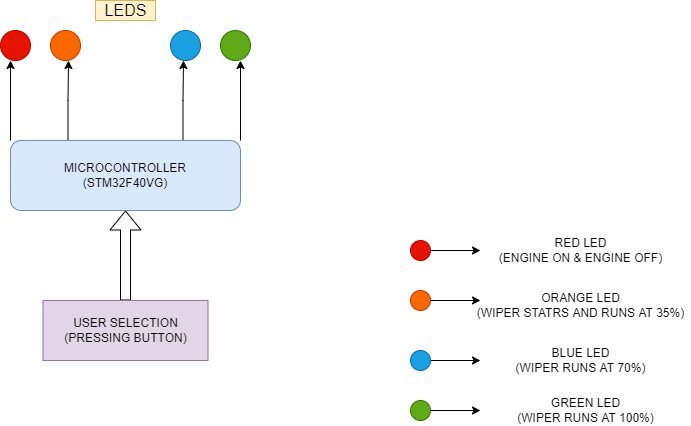

The diagram above was exported from draw.io. Its source (the exported page's mxGraphModel, read from the mxfile embedded in the PNG):
<mxGraphModel dx="1038" dy="489" grid="1" gridSize="10" guides="1" tooltips="1" connect="1" arrows="1" fold="1" page="1" pageScale="1" pageWidth="827" pageHeight="1169" math="0" shadow="0">
  <root>
    <mxCell id="0" />
    <mxCell id="1" parent="0" />
    <mxCell id="Y0hmJLEoONqY-SF9VMl_-53" style="edgeStyle=orthogonalEdgeStyle;rounded=0;orthogonalLoop=1;jettySize=auto;html=1;exitX=1;exitY=0;exitDx=0;exitDy=0;" edge="1" parent="1" source="Y0hmJLEoONqY-SF9VMl_-1">
      <mxGeometry relative="1" as="geometry">
        <mxPoint x="360" y="190" as="targetPoint" />
      </mxGeometry>
    </mxCell>
    <mxCell id="Y0hmJLEoONqY-SF9VMl_-54" style="edgeStyle=orthogonalEdgeStyle;rounded=0;orthogonalLoop=1;jettySize=auto;html=1;exitX=0.75;exitY=0;exitDx=0;exitDy=0;" edge="1" parent="1" source="Y0hmJLEoONqY-SF9VMl_-1">
      <mxGeometry relative="1" as="geometry">
        <mxPoint x="303" y="190" as="targetPoint" />
      </mxGeometry>
    </mxCell>
    <mxCell id="Y0hmJLEoONqY-SF9VMl_-58" style="edgeStyle=orthogonalEdgeStyle;rounded=0;orthogonalLoop=1;jettySize=auto;html=1;exitX=0.25;exitY=0;exitDx=0;exitDy=0;" edge="1" parent="1" source="Y0hmJLEoONqY-SF9VMl_-1">
      <mxGeometry relative="1" as="geometry">
        <mxPoint x="188" y="190" as="targetPoint" />
      </mxGeometry>
    </mxCell>
    <mxCell id="Y0hmJLEoONqY-SF9VMl_-61" style="edgeStyle=orthogonalEdgeStyle;rounded=0;orthogonalLoop=1;jettySize=auto;html=1;exitX=0;exitY=0;exitDx=0;exitDy=0;" edge="1" parent="1" source="Y0hmJLEoONqY-SF9VMl_-1">
      <mxGeometry relative="1" as="geometry">
        <mxPoint x="130" y="190" as="targetPoint" />
      </mxGeometry>
    </mxCell>
    <mxCell id="Y0hmJLEoONqY-SF9VMl_-1" value="MICROCONTROLLER&lt;br&gt;(STM32F40VG)" style="rounded=1;whiteSpace=wrap;html=1;fillColor=#dae8fc;strokeColor=#6c8ebf;" vertex="1" parent="1">
      <mxGeometry x="130" y="270" width="230" height="70" as="geometry" />
    </mxCell>
    <mxCell id="Y0hmJLEoONqY-SF9VMl_-12" style="edgeStyle=orthogonalEdgeStyle;shape=flexArrow;rounded=0;orthogonalLoop=1;jettySize=auto;html=1;exitX=0.5;exitY=0;exitDx=0;exitDy=0;entryX=0.5;entryY=1;entryDx=0;entryDy=0;" edge="1" parent="1" source="Y0hmJLEoONqY-SF9VMl_-2" target="Y0hmJLEoONqY-SF9VMl_-1">
      <mxGeometry relative="1" as="geometry" />
    </mxCell>
    <mxCell id="Y0hmJLEoONqY-SF9VMl_-2" value="USER SELECTION&lt;br&gt;(PRESSING BUTTON)" style="rounded=0;whiteSpace=wrap;html=1;fillColor=#e1d5e7;strokeColor=#9673a6;" vertex="1" parent="1">
      <mxGeometry x="162.5" y="430" width="165" height="60" as="geometry" />
    </mxCell>
    <mxCell id="Y0hmJLEoONqY-SF9VMl_-14" value="" style="ellipse;whiteSpace=wrap;html=1;aspect=fixed;fillColor=#e51400;fontColor=#ffffff;strokeColor=#B20000;" vertex="1" parent="1">
      <mxGeometry x="120" y="160" width="30" height="30" as="geometry" />
    </mxCell>
    <mxCell id="Y0hmJLEoONqY-SF9VMl_-15" value="" style="ellipse;whiteSpace=wrap;html=1;aspect=fixed;fillColor=#1ba1e2;fontColor=#ffffff;strokeColor=#006EAF;" vertex="1" parent="1">
      <mxGeometry x="290" y="160" width="30" height="30" as="geometry" />
    </mxCell>
    <mxCell id="Y0hmJLEoONqY-SF9VMl_-16" style="edgeStyle=orthogonalEdgeStyle;rounded=0;orthogonalLoop=1;jettySize=auto;html=1;exitX=0.5;exitY=1;exitDx=0;exitDy=0;" edge="1" parent="1" source="Y0hmJLEoONqY-SF9VMl_-15" target="Y0hmJLEoONqY-SF9VMl_-15">
      <mxGeometry relative="1" as="geometry" />
    </mxCell>
    <mxCell id="Y0hmJLEoONqY-SF9VMl_-17" style="edgeStyle=orthogonalEdgeStyle;rounded=0;orthogonalLoop=1;jettySize=auto;html=1;exitX=0.5;exitY=1;exitDx=0;exitDy=0;" edge="1" parent="1" source="Y0hmJLEoONqY-SF9VMl_-15" target="Y0hmJLEoONqY-SF9VMl_-15">
      <mxGeometry relative="1" as="geometry" />
    </mxCell>
    <mxCell id="Y0hmJLEoONqY-SF9VMl_-18" value="" style="ellipse;whiteSpace=wrap;html=1;aspect=fixed;fillColor=#fa6800;fontColor=#000000;strokeColor=#C73500;" vertex="1" parent="1">
      <mxGeometry x="170" y="160" width="30" height="30" as="geometry" />
    </mxCell>
    <mxCell id="Y0hmJLEoONqY-SF9VMl_-19" value="" style="ellipse;whiteSpace=wrap;html=1;aspect=fixed;fillColor=#60a917;strokeColor=#2D7600;fontColor=#ffffff;" vertex="1" parent="1">
      <mxGeometry x="340" y="160" width="30" height="30" as="geometry" />
    </mxCell>
    <mxCell id="Y0hmJLEoONqY-SF9VMl_-63" style="edgeStyle=orthogonalEdgeStyle;rounded=0;orthogonalLoop=1;jettySize=auto;html=1;exitX=1;exitY=0.5;exitDx=0;exitDy=0;" edge="1" parent="1" source="Y0hmJLEoONqY-SF9VMl_-62">
      <mxGeometry relative="1" as="geometry">
        <mxPoint x="600" y="380" as="targetPoint" />
      </mxGeometry>
    </mxCell>
    <mxCell id="Y0hmJLEoONqY-SF9VMl_-62" value="" style="ellipse;whiteSpace=wrap;html=1;aspect=fixed;fillColor=#e51400;fontColor=#ffffff;strokeColor=#B20000;" vertex="1" parent="1">
      <mxGeometry x="530" y="370" width="20" height="20" as="geometry" />
    </mxCell>
    <mxCell id="Y0hmJLEoONqY-SF9VMl_-65" value="RED LED&lt;br&gt;(ENGINE ON &amp;amp; ENGINE OFF)" style="text;html=1;resizable=0;autosize=1;align=center;verticalAlign=middle;points=[];fillColor=none;strokeColor=none;rounded=0;" vertex="1" parent="1">
      <mxGeometry x="610" y="365" width="180" height="30" as="geometry" />
    </mxCell>
    <mxCell id="Y0hmJLEoONqY-SF9VMl_-67" style="edgeStyle=orthogonalEdgeStyle;rounded=0;orthogonalLoop=1;jettySize=auto;html=1;exitX=1;exitY=0.5;exitDx=0;exitDy=0;" edge="1" parent="1" source="Y0hmJLEoONqY-SF9VMl_-66">
      <mxGeometry relative="1" as="geometry">
        <mxPoint x="600" y="430" as="targetPoint" />
      </mxGeometry>
    </mxCell>
    <mxCell id="Y0hmJLEoONqY-SF9VMl_-66" value="" style="ellipse;whiteSpace=wrap;html=1;aspect=fixed;fillColor=#fa6800;fontColor=#000000;strokeColor=#C73500;" vertex="1" parent="1">
      <mxGeometry x="530" y="420" width="20" height="20" as="geometry" />
    </mxCell>
    <mxCell id="Y0hmJLEoONqY-SF9VMl_-68" value="ORANGE LED&lt;br&gt;(WIPER STATRS AND RUNS AT 35%)" style="text;html=1;resizable=0;autosize=1;align=center;verticalAlign=middle;points=[];fillColor=none;strokeColor=none;rounded=0;" vertex="1" parent="1">
      <mxGeometry x="590" y="420" width="220" height="30" as="geometry" />
    </mxCell>
    <mxCell id="Y0hmJLEoONqY-SF9VMl_-70" style="edgeStyle=orthogonalEdgeStyle;rounded=0;orthogonalLoop=1;jettySize=auto;html=1;exitX=1;exitY=0.5;exitDx=0;exitDy=0;" edge="1" parent="1" source="Y0hmJLEoONqY-SF9VMl_-69">
      <mxGeometry relative="1" as="geometry">
        <mxPoint x="600" y="490" as="targetPoint" />
      </mxGeometry>
    </mxCell>
    <mxCell id="Y0hmJLEoONqY-SF9VMl_-69" value="" style="ellipse;whiteSpace=wrap;html=1;aspect=fixed;fillColor=#1ba1e2;fontColor=#ffffff;strokeColor=#006EAF;" vertex="1" parent="1">
      <mxGeometry x="530" y="480" width="20" height="20" as="geometry" />
    </mxCell>
    <mxCell id="Y0hmJLEoONqY-SF9VMl_-71" value="BLUE LED&lt;br&gt;(WIPER RUNS AT 70%)" style="text;html=1;resizable=0;autosize=1;align=center;verticalAlign=middle;points=[];fillColor=none;strokeColor=none;rounded=0;" vertex="1" parent="1">
      <mxGeometry x="630" y="475" width="140" height="30" as="geometry" />
    </mxCell>
    <mxCell id="Y0hmJLEoONqY-SF9VMl_-74" style="edgeStyle=orthogonalEdgeStyle;rounded=0;orthogonalLoop=1;jettySize=auto;html=1;exitX=1;exitY=0.5;exitDx=0;exitDy=0;" edge="1" parent="1" source="Y0hmJLEoONqY-SF9VMl_-72">
      <mxGeometry relative="1" as="geometry">
        <mxPoint x="600" y="540" as="targetPoint" />
      </mxGeometry>
    </mxCell>
    <mxCell id="Y0hmJLEoONqY-SF9VMl_-72" value="" style="ellipse;whiteSpace=wrap;html=1;aspect=fixed;fillColor=#60a917;fontColor=#ffffff;strokeColor=#2D7600;" vertex="1" parent="1">
      <mxGeometry x="530" y="530" width="20" height="20" as="geometry" />
    </mxCell>
    <mxCell id="Y0hmJLEoONqY-SF9VMl_-75" value="GREEN LED&lt;br&gt;(WIPER RUNS AT 100%)" style="text;html=1;resizable=0;autosize=1;align=center;verticalAlign=middle;points=[];fillColor=none;strokeColor=none;rounded=0;" vertex="1" parent="1">
      <mxGeometry x="630" y="525" width="150" height="30" as="geometry" />
    </mxCell>
    <mxCell id="Y0hmJLEoONqY-SF9VMl_-77" value="&lt;font size=&quot;3&quot;&gt;LEDS&lt;/font&gt;" style="text;html=1;resizable=0;autosize=1;align=center;verticalAlign=middle;points=[];fillColor=#fff2cc;strokeColor=#d6b656;rounded=0;" vertex="1" parent="1">
      <mxGeometry x="215" y="130" width="60" height="20" as="geometry" />
    </mxCell>
  </root>
</mxGraphModel>